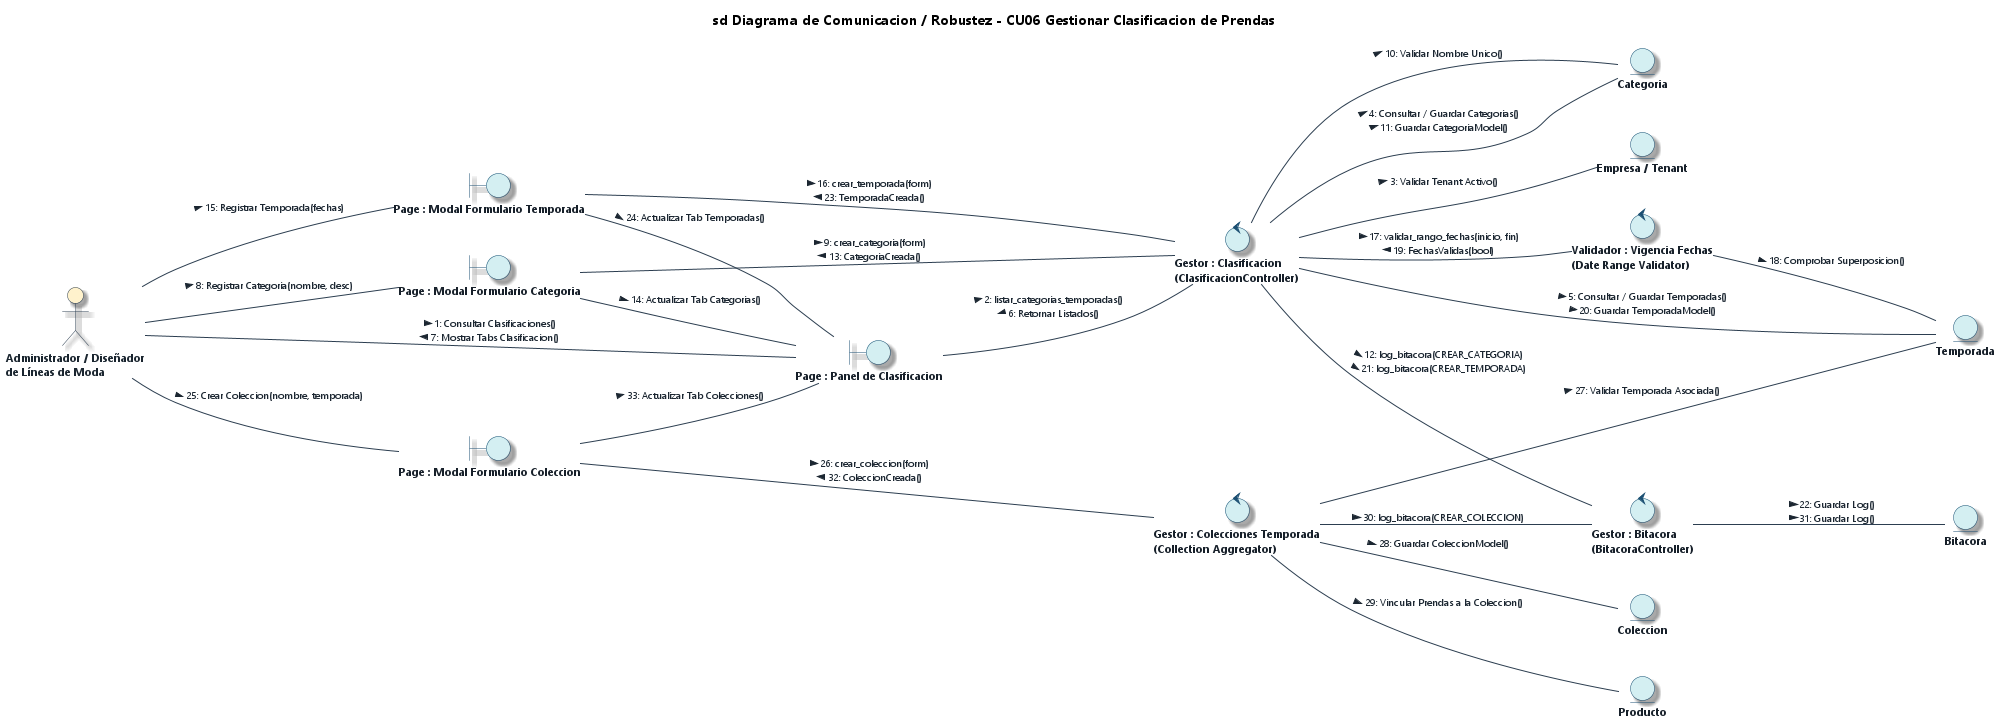

The diagram above was rendered by PlantUML. Its source (embedded in the PNG):
@startuml Diagrama_Robustez_CU06_Gestionar_Clasificacion_Prendas_EA
' ==============================================================================
' DIAGRAMA DE ROBUSTEZ Y COMUNICACIÓN (BCE) - CU06
' Caso de Uso: CU06 - Gestionar Clasificación de Prendas (Categorías, Temporadas, Colecciones)
' Estilo: Enterprise Architect 15 / 16 (Notación de Ivar Jacobson / ICONIX)
' Proyecto: ECOMMERCE_TIENDA (SaaS Multi-Tenant)
' ==============================================================================

title **sd Diagrama de Comunicacion / Robustez - CU06 Gestionar Clasificacion de Prendas**

left to right direction

' --- CONFIGURACIÓN DE ESTILO ENTERPRISE ARCHITECT ---
skinparam backgroundColor #FFFFFF
skinparam defaultFontName "Segoe UI"
skinparam defaultFontSize 11
skinparam shadowing true
skinparam roundcorner 12

skinparam actor {
    BackgroundColor #FFF2CC
    BorderColor #2C3E50
    FontColor #1A252F
    FontStyle bold
}

skinparam boundary {
    BackgroundColor #D4EFF2
    BorderColor #1B4F72
    FontColor #17202A
    FontStyle bold
}

skinparam control {
    BackgroundColor #D4EFF2
    BorderColor #1B4F72
    FontColor #17202A
    FontStyle bold
}

skinparam entity {
    BackgroundColor #D4EFF2
    BorderColor #1B4F72
    FontColor #17202A
    FontStyle bold
}

skinparam arrow {
    Color #2C3E50
    FontColor #1B2631
    FontSize 10
}

' ==============================================================================
' 1. ACTOR
' ==============================================================================
actor "Administrador / Diseñador\nde Líneas de Moda" as ActAdmin

' ==============================================================================
' 2. MÚLTIPLES VISTAS / BOUNDARIES
' ==============================================================================
boundary "Page : Panel de Clasificacion" as B_Tabs
boundary "Page : Modal Formulario Categoria" as B_CatModal
boundary "Page : Modal Formulario Temporada" as B_TempModal
boundary "Page : Modal Formulario Coleccion" as B_ColModal

' ==============================================================================
' 3. MÚLTIPLES CONTROLADORES / CONTROLS
' ==============================================================================
control "Gestor : Clasificacion\n(ClasificacionController)" as C_Clasif
control "Validador : Vigencia Fechas\n(Date Range Validator)" as C_DateVal
control "Gestor : Colecciones Temporada\n(Collection Aggregator)" as C_ColMgr
control "Gestor : Bitacora\n(BitacoraController)" as C_Bitacora

' ==============================================================================
' 4. MÚLTIPLES ENTIDADES / ENTITIES
' ==============================================================================
entity "Categoria" as E_Categoria
entity "Temporada" as E_Temporada
entity "Coleccion" as E_Coleccion
entity "Producto" as E_Producto
entity "Empresa / Tenant" as E_Tenant
entity "Bitacora" as E_Bitacora

' ==============================================================================
' FLUJOS Y MENSAJES NUMERADOS (COMUNICACIÓN ROBUSTEZ BCE)
' ==============================================================================

' --- ACTOR A VISTAS ---
ActAdmin -- B_Tabs : 1: Consultar Clasificaciones() >\n7: Mostrar Tabs Clasificacion() <
ActAdmin -- B_CatModal : 8: Registrar Categoria(nombre, desc) >
ActAdmin -- B_TempModal : 15: Registrar Temporada(fechas) >
ActAdmin -- B_ColModal : 25: Crear Coleccion(nombre, temporada) >

' --- VISTAS A CONTROLADORES ---
B_Tabs -- C_Clasif : 2: listar_categorias_temporadas() >\n6: Retornar Listados() <
B_CatModal -- C_Clasif : 9: crear_categoria(form) >\n13: CategoriaCreada() <
B_CatModal -- B_Tabs : 14: Actualizar Tab Categorias() >
B_TempModal -- C_Clasif : 16: crear_temporada(form) >\n23: TemporadaCreada() <
B_TempModal -- B_Tabs : 24: Actualizar Tab Temporadas() >
B_ColModal -- C_ColMgr : 26: crear_coleccion(form) >\n32: ColeccionCreada() <
B_ColModal -- B_Tabs : 33: Actualizar Tab Colecciones() >

' --- CONTROLADOR DE CLASIFICACIÓN CON ENTIDADES ---
C_Clasif -- E_Tenant : 3: Validar Tenant Activo() >
C_Clasif -- E_Categoria : 4: Consultar / Guardar Categorias() >\n11: Guardar CategoriaModel() >
C_Clasif -- E_Temporada : 5: Consultar / Guardar Temporadas() >\n20: Guardar TemporadaModel() >

' --- ORQUESTACIÓN DE CATEGORÍAS ---
C_Clasif -- E_Categoria : 10: Validar Nombre Unico() >

' --- ORQUESTACIÓN CON VALIDADOR DE FECHAS TEMPORADA ---
C_Clasif -- C_DateVal : 17: validar_rango_fechas(inicio, fin) >\n19: FechasValidas(bool) <
C_DateVal -- E_Temporada : 18: Comprobar Superposicion() >

' --- ORQUESTACIÓN DE COLECCIONES ---
C_ColMgr -- E_Temporada : 27: Validar Temporada Asociada() >
C_ColMgr -- E_Coleccion : 28: Guardar ColeccionModel() >
C_ColMgr -- E_Producto : 29: Vincular Prendas a la Coleccion() >

' --- AUDITORÍA EN BITÁCORA ---
C_Clasif -- C_Bitacora : 12: log_bitacora(CREAR_CATEGORIA) >\n21: log_bitacora(CREAR_TEMPORADA) >
C_ColMgr -- C_Bitacora : 30: log_bitacora(CREAR_COLECCION) >
C_Bitacora -- E_Bitacora : 22: Guardar Log() >\n31: Guardar Log() >

@enduml